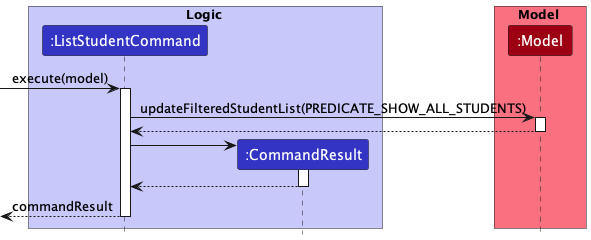

The diagram above was rendered by PlantUML. Its source (embedded in the PNG):
@startuml
!include style.puml

box Logic LOGIC_COLOR_T1
participant ":ListStudentCommand" as ListStudentCommand LOGIC_COLOR
participant ":CommandResult" as CommandResult LOGIC_COLOR
end box

box Model MODEL_COLOR_T1
participant ":Model" as Model MODEL_COLOR
end box

-> ListStudentCommand : execute(model)
activate ListStudentCommand

ListStudentCommand -> Model : updateFilteredStudentList(PREDICATE_SHOW_ALL_STUDENTS)
activate Model

Model --> ListStudentCommand : 
deactivate Model

create CommandResult
ListStudentCommand -> CommandResult
activate CommandResult

CommandResult --> ListStudentCommand
deactivate CommandResult

[<--ListStudentCommand : commandResult
deactivate ListStudentCommand

@enduml